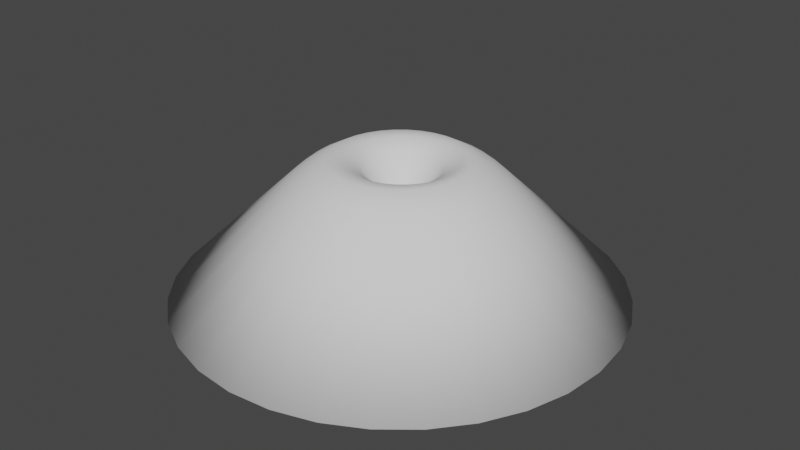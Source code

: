 # Source: anthull.blend  (saved by Blender 2.82.7; exported with 4.5.12 LTS)
import bpy
from mathutils import Matrix  # noqa: F401  (used for matrix-valued properties, if any)

bpy.ops.wm.read_factory_settings(use_empty=True)
scene = bpy.context.scene
scene.name = 'Scene'

# ---- collections
col_collection = bpy.data.collections.new('Collection'); scene.collection.children.link(col_collection)

# ---- world
world_world = bpy.data.worlds.new('World'); scene.world = world_world
world_world.use_nodes = True; world_world.node_tree.nodes.clear()
_N = world_world.node_tree.nodes; _L = world_world.node_tree.links
n0 = _N.new('ShaderNodeOutputWorld'); n0.name = 'World Output'; n0.location = (300, 300)
n1 = _N.new('ShaderNodeBackground'); n1.name = 'Background'; n1.location = (10, 300)
n1.inputs[0].default_value = (0.05088, 0.05088, 0.05088, 1.0)
_L.new(n1.outputs[0], n0.inputs[0])
n0.is_active_output = True
world_world.color = (0.05088, 0.05088, 0.05088)
world_world.use_sun_shadow = False
world_world.sun_shadow_jitter_overblur = 0.0

# ---- meshes
me_cylinder = bpy.data.meshes.new('Cylinder')
me_cylinder.from_pydata([(-2.227e-07, 3.24, -1.0), (0.0, 1.0, 1.0), (0.6321, 3.178, -1.0), (0.1951, 0.9808, 1.0), (1.24, 2.994, -1.0), (0.3827, 0.9239, 1.0), (1.8, 2.694, -1.0), (0.5556, 0.8315, 1.0), (2.291, 2.291, -1.0), (0.7071, 0.7071, 1.0), (2.694, 1.8, -1.0), (0.8315, 0.5556, 1.0), (2.994, 1.24, -1.0), (0.9239, 0.3827, 1.0), (3.178, 0.6321, -1.0), (0.9808, 0.1951, 1.0), (3.24, -4.225e-07, -1.0), (1.0, 7.55e-08, 1.0), (3.178, -0.6321, -1.0), (0.9808, -0.1951, 1.0), (2.994, -1.24, -1.0), (0.9239, -0.3827, 1.0), (2.694, -1.8, -1.0), (0.8315, -0.5556, 1.0), (2.291, -2.291, -1.0), (0.7071, -0.7071, 1.0), (1.8, -2.694, -1.0), (0.5556, -0.8315, 1.0), (1.24, -2.994, -1.0), (0.3827, -0.9239, 1.0), (0.6321, -3.178, -1.0), (0.1951, -0.9808, 1.0), (-1.279e-06, -3.24, -1.0), (-3.258e-07, -1.0, 1.0), (-0.6322, -3.178, -1.0), (-0.1951, -0.9808, 1.0), (-1.24, -2.994, -1.0), (-0.3827, -0.9239, 1.0), (-1.8, -2.694, -1.0), (-0.5556, -0.8315, 1.0), (-2.291, -2.291, -1.0), (-0.7071, -0.7071, 1.0), (-2.694, -1.8, -1.0), (-0.8315, -0.5556, 1.0), (-2.994, -1.24, -1.0), (-0.9239, -0.3827, 1.0), (-3.178, -0.6321, -1.0), (-0.9808, -0.1951, 1.0), (-3.24, 2.462e-06, -1.0), (-1.0, 9.656e-07, 1.0), (-3.178, 0.6322, -1.0), (-0.9808, 0.1951, 1.0), (-2.994, 1.24, -1.0), (-0.9239, 0.3827, 1.0), (-2.694, 1.8, -1.0), (-0.8315, 0.5556, 1.0), (-2.291, 2.291, -1.0), (-0.7071, 0.7071, 1.0), (-1.8, 2.694, -1.0), (-0.5556, 0.8315, 1.0), (-1.24, 2.994, -1.0), (-0.3827, 0.9239, 1.0), (-0.6321, 3.178, -1.0), (-0.1951, 0.9808, 1.0), (0.04026, 0.2024, 0.4006), (8.126e-08, 0.2064, 0.4006), (0.07897, 0.1906, 0.4006), (0.1146, 0.1716, 0.4006), (0.1459, 0.1459, 0.4006), (0.1716, 0.1146, 0.4006), (0.1906, 0.07897, 0.4006), (0.2024, 0.04026, 0.4006), (0.2064, 2.563e-07, 0.4006), (0.2024, -0.04026, 0.4006), (0.1906, -0.07897, 0.4006), (0.1716, -0.1146, 0.4006), (0.1459, -0.1459, 0.4006), (0.1146, -0.1716, 0.4006), (0.07897, -0.1906, 0.4006), (0.04026, -0.2024, 0.4006), (1.402e-08, -0.2064, 0.4006), (-0.04026, -0.2024, 0.4006), (-0.07897, -0.1906, 0.4006), (-0.1146, -0.1716, 0.4006), (-0.1459, -0.1459, 0.4006), (-0.1716, -0.1146, 0.4006), (-0.1906, -0.07897, 0.4006), (-0.2024, -0.04026, 0.4006), (-0.2064, 4.4e-07, 0.4006), (-0.2024, 0.04026, 0.4006), (-0.1906, 0.07897, 0.4006), (-0.1716, 0.1146, 0.4006), (-0.1459, 0.1459, 0.4006), (-0.1146, 0.1716, 0.4006), (-0.07897, 0.1906, 0.4006), (-0.04026, 0.2024, 0.4006), (-4.429e-08, 1.495, 0.6771), (0.2916, 1.466, 0.6771), (0.572, 1.381, 0.6771), (0.8305, 1.243, 0.6771), (1.057, 1.057, 0.6771), (1.243, 0.8305, 0.6771), (1.381, 0.572, 0.6771), (1.466, 0.2916, 0.6771), (1.495, -3.598e-08, 0.6771), (1.466, -0.2916, 0.6771), (1.381, -0.572, 0.6771), (1.243, -0.8305, 0.6771), (1.057, -1.057, 0.6771), (0.8305, -1.243, 0.6771), (0.572, -1.381, 0.6771), (0.2916, -1.466, 0.6771), (-5.314e-07, -1.495, 0.6771), (-0.2916, -1.466, 0.6771), (-0.572, -1.381, 0.6771), (-0.8305, -1.243, 0.6771), (-1.057, -1.057, 0.6771), (-1.243, -0.8305, 0.6771), (-1.381, -0.572, 0.6771), (-1.466, -0.2916, 0.6771), (-1.495, 1.295e-06, 0.6771), (-1.466, 0.2916, 0.6771), (-1.381, 0.572, 0.6771), (-1.243, 0.8305, 0.6771), (-1.057, 1.057, 0.6771), (-0.8305, 1.243, 0.6771), (-0.572, 1.381, 0.6771), (-0.2916, 1.466, 0.6771), (-2.708e-08, 1.292, 0.8386), (0.2521, 1.267, 0.8386), (0.4945, 1.194, 0.8386), (0.7179, 1.074, 0.8386), (0.9137, 0.9137, 0.8386), (1.074, 0.7179, 0.8386), (1.194, 0.4945, 0.8386), (1.267, 0.2521, 0.8386), (1.292, 8.131e-09, 0.8386), (1.267, -0.2521, 0.8386), (1.194, -0.4945, 0.8386), (1.074, -0.7179, 0.8386), (0.9137, -0.9137, 0.8386), (0.7179, -1.074, 0.8386), (0.4945, -1.194, 0.8386), (0.2521, -1.267, 0.8386), (-4.481e-07, -1.292, 0.8386), (-0.2521, -1.267, 0.8386), (-0.4945, -1.194, 0.8386), (-0.7179, -1.074, 0.8386), (-0.9137, -0.9137, 0.8386), (-1.074, -0.7179, 0.8386), (-1.194, -0.4945, 0.8386), (-1.267, -0.2521, 0.8386), (-1.292, 1.158e-06, 0.8386), (-1.267, 0.2521, 0.8386), (-1.194, 0.4945, 0.8386), (-1.074, 0.7179, 0.8386), (-0.9137, 0.9137, 0.8386), (-0.7179, 1.074, 0.8386), (-0.4945, 1.194, 0.8386), (-0.2521, 1.267, 0.8386), (0.8317, 0.01259, 0.989), (0.8163, -0.1435, 0.989), (-0.1243, -0.772, 0.989), (-0.2743, -0.7264, 0.989), (-0.7073, 0.3187, 0.989), (-0.6333, 0.457, 0.989), (0.5974, 0.5782, 0.989), (0.6969, 0.457, 0.989), (0.4762, -0.6525, 0.989), (0.3379, -0.7264, 0.989), (-0.7073, -0.2935, 0.989), (-0.7528, -0.1435, 0.989), (0.03178, 0.8125, 0.989), (0.1878, 0.7971, 0.989), (-0.1243, 0.7971, 0.989), (0.7708, -0.2935, 0.989), (-0.4126, -0.6525, 0.989), (-0.5339, 0.5782, 0.989), (0.7708, 0.3187, 0.989), (0.1878, -0.772, 0.989), (-0.7681, 0.01259, 0.989), (0.3379, 0.7516, 0.989), (0.6969, -0.4318, 0.989), (-0.5339, -0.553, 0.989), (-0.4126, 0.6777, 0.989), (0.8163, 0.1687, 0.989), (0.03178, -0.7873, 0.989), (-0.7528, 0.1687, 0.989), (0.4762, 0.6777, 0.989), (0.5974, -0.553, 0.989), (-0.6333, -0.4318, 0.989), (-0.2743, 0.7516, 0.989), (0.5796, 0.009605, 0.8494), (-0.08412, -0.5351, 0.8494), (-0.4889, 0.2222, 0.8494), (0.417, 0.4023, 0.8494), (0.3328, -0.4522, 0.8494), (-0.4889, -0.2029, 0.8494), (0.02424, 0.565, 0.8494), (-0.08412, 0.5543, 0.8494), (0.569, -0.09875, 0.8494), (-0.1883, -0.5035, 0.8494), (-0.4376, 0.3182, 0.8494), (0.486, 0.3182, 0.8494), (0.2368, -0.5035, 0.8494), (-0.5205, -0.09875, 0.8494), (0.1326, 0.5543, 0.8494), (0.5374, -0.2029, 0.8494), (-0.2843, -0.4522, 0.8494), (-0.3685, 0.4023, 0.8494), (0.5374, 0.2222, 0.8494), (0.1326, -0.5351, 0.8494), (-0.5312, 0.009605, 0.8494), (0.2368, 0.5227, 0.8494), (0.486, -0.299, 0.8494), (-0.3685, -0.3831, 0.8494), (-0.2843, 0.4714, 0.8494), (0.569, 0.118, 0.8494), (0.02424, -0.5458, 0.8494), (-0.5205, 0.118, 0.8494), (0.3328, 0.4714, 0.8494), (0.417, -0.3831, 0.8494), (-0.4376, -0.299, 0.8494), (-0.1883, 0.5227, 0.8494)], [], [(128, 1, 3, 129), (129, 3, 5, 130), (130, 5, 7, 131), (131, 7, 9, 132), (132, 9, 11, 133), (133, 11, 13, 134), (134, 13, 15, 135), (135, 15, 17, 136), (136, 17, 19, 137), (137, 19, 21, 138), (138, 21, 23, 139), (139, 23, 25, 140), (140, 25, 27, 141), (141, 27, 29, 142), (142, 29, 31, 143), (143, 31, 33, 144), (144, 33, 35, 145), (145, 35, 37, 146), (146, 37, 39, 147), (147, 39, 41, 148), (148, 41, 43, 149), (149, 43, 45, 150), (150, 45, 47, 151), (151, 47, 49, 152), (152, 49, 51, 153), (153, 51, 53, 154), (154, 53, 55, 155), (155, 55, 57, 156), (156, 57, 59, 157), (157, 59, 61, 158), (200, 192, 72, 73), (158, 61, 63, 159), (159, 63, 1, 128), (0, 2, 4, 6, 8, 10, 12, 14, 16, 18, 20, 22, 24, 26, 28, 30, 32, 34, 36, 38, 40, 42, 44, 46, 48, 50, 52, 54, 56, 58, 60, 62), (64, 65, 95, 94, 93, 92, 91, 90, 89, 88, 87, 86, 85, 84, 83, 82, 81, 80, 79, 78, 77, 76, 75, 74, 73, 72, 71, 70, 69, 68, 67, 66), (201, 193, 81, 82), (202, 194, 90, 91), (203, 195, 68, 69), (204, 196, 77, 78), (205, 197, 86, 87), (206, 198, 65, 64), (198, 199, 95, 65), (207, 200, 73, 74), (208, 201, 82, 83), (209, 202, 91, 92), (210, 203, 69, 70), (211, 204, 78, 79), (212, 205, 87, 88), (213, 206, 64, 66), (214, 207, 74, 75), (215, 208, 83, 84), (216, 209, 92, 93), (217, 210, 70, 71), (218, 211, 79, 80), (219, 212, 88, 89), (220, 213, 66, 67), (221, 214, 75, 76), (222, 215, 84, 85), (223, 216, 93, 94), (192, 217, 71, 72), (193, 218, 80, 81), (194, 219, 89, 90), (195, 220, 67, 68), (196, 221, 76, 77), (197, 222, 85, 86), (199, 223, 94, 95), (62, 127, 96, 0), (60, 126, 127, 62), (58, 125, 126, 60), (56, 124, 125, 58), (54, 123, 124, 56), (52, 122, 123, 54), (50, 121, 122, 52), (48, 120, 121, 50), (46, 119, 120, 48), (44, 118, 119, 46), (42, 117, 118, 44), (40, 116, 117, 42), (38, 115, 116, 40), (36, 114, 115, 38), (34, 113, 114, 36), (32, 112, 113, 34), (30, 111, 112, 32), (28, 110, 111, 30), (26, 109, 110, 28), (24, 108, 109, 26), (22, 107, 108, 24), (20, 106, 107, 22), (18, 105, 106, 20), (16, 104, 105, 18), (14, 103, 104, 16), (12, 102, 103, 14), (10, 101, 102, 12), (8, 100, 101, 10), (6, 99, 100, 8), (4, 98, 99, 6), (2, 97, 98, 4), (0, 96, 97, 2), (127, 159, 128, 96), (126, 158, 159, 127), (125, 157, 158, 126), (124, 156, 157, 125), (123, 155, 156, 124), (122, 154, 155, 123), (121, 153, 154, 122), (120, 152, 153, 121), (119, 151, 152, 120), (118, 150, 151, 119), (117, 149, 150, 118), (116, 148, 149, 117), (115, 147, 148, 116), (114, 146, 147, 115), (113, 145, 146, 114), (112, 144, 145, 113), (111, 143, 144, 112), (110, 142, 143, 111), (109, 141, 142, 110), (108, 140, 141, 109), (107, 139, 140, 108), (106, 138, 139, 107), (105, 137, 138, 106), (104, 136, 137, 105), (103, 135, 136, 104), (102, 134, 135, 103), (101, 133, 134, 102), (100, 132, 133, 101), (99, 131, 132, 100), (98, 130, 131, 99), (97, 129, 130, 98), (96, 128, 129, 97), (63, 61, 191, 174), (45, 43, 190, 170), (27, 25, 189, 168), (9, 7, 188, 166), (53, 51, 187, 164), (35, 33, 186, 162), (17, 15, 185, 160), (61, 59, 184, 191), (43, 41, 183, 190), (25, 23, 182, 189), (7, 5, 181, 188), (51, 49, 180, 187), (33, 31, 179, 186), (15, 13, 178, 185), (59, 57, 177, 184), (41, 39, 176, 183), (23, 21, 175, 182), (5, 3, 173, 181), (49, 47, 171, 180), (31, 29, 169, 179), (13, 11, 167, 178), (57, 55, 165, 177), (39, 37, 163, 176), (21, 19, 161, 175), (1, 63, 174, 172), (3, 1, 172, 173), (47, 45, 170, 171), (29, 27, 168, 169), (11, 9, 166, 167), (55, 53, 164, 165), (37, 35, 162, 163), (19, 17, 160, 161), (174, 191, 223, 199), (170, 190, 222, 197), (168, 189, 221, 196), (166, 188, 220, 195), (164, 187, 219, 194), (162, 186, 218, 193), (160, 185, 217, 192), (191, 184, 216, 223), (190, 183, 215, 222), (189, 182, 214, 221), (188, 181, 213, 220), (187, 180, 212, 219), (186, 179, 211, 218), (185, 178, 210, 217), (184, 177, 209, 216), (183, 176, 208, 215), (182, 175, 207, 214), (181, 173, 206, 213), (180, 171, 205, 212), (179, 169, 204, 211), (178, 167, 203, 210), (177, 165, 202, 209), (176, 163, 201, 208), (175, 161, 200, 207), (172, 174, 199, 198), (173, 172, 198, 206), (171, 170, 197, 205), (169, 168, 196, 204), (167, 166, 195, 203), (165, 164, 194, 202), (163, 162, 193, 201), (161, 160, 192, 200)])
me_cylinder.polygons.foreach_set('use_smooth', [True] * 194)
_uv = me_cylinder.uv_layers.new(name='UVMap')
_uv.uv.foreach_set('vector', [1.0, 0.9596, 1.0, 1.0, 0.9688, 1.0, 0.9687, 0.9596, 0.9687, 0.9596, 0.9688, 1.0, 0.9375, 1.0, 0.9375, 0.9596, 0.9375, 0.9596, 0.9375, 1.0, 0.9062, 1.0, 0.9062, 0.9596, 0.9062, 0.9596, 0.9062, 1.0, 0.875, 1.0, 0.875, 0.9596, 0.875, 0.9596, 0.875, 1.0, 0.8438, 1.0, 0.8437, 0.9596, 0.8437, 0.9596, 0.8438, 1.0, 0.8125, 1.0, 0.8125, 0.9596, 0.8125, 0.9596, 0.8125, 1.0, 0.7812, 1.0, 0.7812, 0.9596, 0.7812, 0.9596, 0.7812, 1.0, 0.75, 1.0, 0.75, 0.9596, 0.75, 0.9596, 0.75, 1.0, 0.7188, 1.0, 0.7188, 0.9596, 0.7188, 0.9596, 0.7188, 1.0, 0.6875, 1.0, 0.6875, 0.9596, 0.6875, 0.9596, 0.6875, 1.0, 0.6562, 1.0, 0.6562, 0.9596, 0.6562, 0.9596, 0.6562, 1.0, 0.625, 1.0, 0.625, 0.9596, 0.625, 0.9596, 0.625, 1.0, 0.5938, 1.0, 0.5937, 0.9596, 0.5937, 0.9596, 0.5938, 1.0, 0.5625, 1.0, 0.5625, 0.9596, 0.5625, 0.9596, 0.5625, 1.0, 0.5312, 1.0, 0.5312, 0.9596, 0.5312, 0.9596, 0.5312, 1.0, 0.5, 1.0, 0.5, 0.9596, 0.5, 0.9596, 0.5, 1.0, 0.4688, 1.0, 0.4688, 0.9596, 0.4688, 0.9596, 0.4688, 1.0, 0.4375, 1.0, 0.4375, 0.9596, 0.4375, 0.9596, 0.4375, 1.0, 0.4062, 1.0, 0.4062, 0.9596, 0.4062, 0.9596, 0.4062, 1.0, 0.375, 1.0, 0.375, 0.9596, 0.375, 0.9596, 0.375, 1.0, 0.3438, 1.0, 0.3438, 0.9596, 0.3438, 0.9596, 0.3438, 1.0, 0.3125, 1.0, 0.3125, 0.9596, 0.3125, 0.9596, 0.3125, 1.0, 0.2812, 1.0, 0.2812, 0.9596, 0.2812, 0.9596, 0.2812, 1.0, 0.25, 1.0, 0.25, 0.9596, 0.25, 0.9596, 0.25, 1.0, 0.2188, 1.0, 0.2188, 0.9596, 0.2188, 0.9596, 0.2188, 1.0, 0.1875, 1.0, 0.1875, 0.9596, 0.1875, 0.9596, 0.1875, 1.0, 0.1562, 1.0, 0.1562, 0.9596, 0.1562, 0.9596, 0.1562, 1.0, 0.125, 1.0, 0.125, 0.9596, 0.125, 0.9596, 0.125, 1.0, 0.09375, 1.0, 0.09375, 0.9596, 0.09375, 0.9596, 0.09375, 1.0, 0.0625, 1.0, 0.0625, 0.9596, 0.7188, 1.0, 0.75, 1.0, 0.75, 1.0, 0.7188, 1.0, 0.0625, 0.9596, 0.0625, 1.0, 0.03125, 1.0, 0.03125, 0.9596, 0.03125, 0.9596, 0.03125, 1.0, 0.0, 1.0, 0.0, 0.9596, 0.75, 0.49, 0.7968, 0.4854, 0.8418, 0.4717, 0.8833, 0.4496, 0.9197, 0.4197, 0.9496, 0.3833, 0.9717, 0.3418, 0.9854, 0.2968, 0.99, 0.25, 0.9854, 0.2032, 0.9717, 0.1582, 0.9496, 0.1167, 0.9197, 0.08029, 0.8833, 0.05045, 0.8418, 0.02827, 0.7968, 0.01461, 0.75, 0.01, 0.7032, 0.01461, 0.6582, 0.02827, 0.6167, 0.05045, 0.5803, 0.08029, 0.5504, 0.1167, 0.5283, 0.1582, 0.5146, 0.2032, 0.51, 0.25, 0.5146, 0.2968, 0.5283, 0.3418, 0.5504, 0.3833, 0.5803, 0.4197, 0.6167, 0.4496, 0.6582, 0.4717, 0.7032, 0.4854, 0.2968, 0.4854, 0.25, 0.49, 0.2032, 0.4854, 0.1582, 0.4717, 0.1167, 0.4496, 0.08029, 0.4197, 0.05045, 0.3833, 0.02827, 0.3418, 0.01461, 0.2968, 0.01, 0.25, 0.01461, 0.2032, 0.02827, 0.1582, 0.05045, 0.1167, 0.08029, 0.08029, 0.1167, 0.05045, 0.1582, 0.02827, 0.2032, 0.01461, 0.25, 0.01, 0.2968, 0.01461, 0.3418, 0.02827, 0.3833, 0.05045, 0.4197, 0.08029, 0.4496, 0.1167, 0.4717, 0.1582, 0.4854, 0.2032, 0.49, 0.25, 0.4854, 0.2968, 0.4717, 0.3418, 0.4496, 0.3833, 0.4197, 0.4197, 0.3833, 0.4496, 0.3418, 0.4717, 0.4375, 1.0, 0.4688, 1.0, 0.4688, 1.0, 0.4375, 1.0, 0.1562, 1.0, 0.1875, 1.0, 0.1875, 1.0, 0.1562, 1.0, 0.8438, 1.0, 0.875, 1.0, 0.875, 1.0, 0.8438, 1.0, 0.5625, 1.0, 0.5938, 1.0, 0.5938, 1.0, 0.5625, 1.0, 0.2812, 1.0, 0.3125, 1.0, 0.3125, 1.0, 0.2812, 1.0, 0.9688, 1.0, 1.0, 1.0, 1.0, 1.0, 0.9688, 1.0, 0.0, 1.0, 0.03125, 1.0, 0.03125, 1.0, 0.0, 1.0, 0.6875, 1.0, 0.7188, 1.0, 0.7188, 1.0, 0.6875, 1.0, 0.4063, 1.0, 0.4375, 1.0, 0.4375, 1.0, 0.4062, 1.0, 0.125, 1.0, 0.1562, 1.0, 0.1562, 1.0, 0.125, 1.0, 0.8125, 1.0, 0.8438, 1.0, 0.8438, 1.0, 0.8125, 1.0, 0.5312, 1.0, 0.5625, 1.0, 0.5625, 1.0, 0.5312, 1.0, 0.25, 1.0, 0.2812, 1.0, 0.2812, 1.0, 0.25, 1.0, 0.9375, 1.0, 0.9688, 1.0, 0.9688, 1.0, 0.9375, 1.0, 0.6562, 1.0, 0.6875, 1.0, 0.6875, 1.0, 0.6562, 1.0, 0.375, 1.0, 0.4063, 1.0, 0.4062, 1.0, 0.375, 1.0, 0.09375, 1.0, 0.125, 1.0, 0.125, 1.0, 0.09375, 1.0, 0.7812, 1.0, 0.8125, 1.0, 0.8125, 1.0, 0.7812, 1.0, 0.5, 1.0, 0.5312, 1.0, 0.5312, 1.0, 0.5, 1.0, 0.2188, 1.0, 0.25, 1.0, 0.25, 1.0, 0.2188, 1.0, 0.9062, 1.0, 0.9375, 1.0, 0.9375, 1.0, 0.9062, 1.0, 0.625, 1.0, 0.6562, 1.0, 0.6562, 1.0, 0.625, 1.0, 0.3437, 1.0, 0.375, 1.0, 0.375, 1.0, 0.3438, 1.0, 0.0625, 1.0, 0.09375, 1.0, 0.09375, 1.0, 0.0625, 1.0, 0.75, 1.0, 0.7812, 1.0, 0.7812, 1.0, 0.75, 1.0, 0.4688, 1.0, 0.5, 1.0, 0.5, 1.0, 0.4688, 1.0, 0.1875, 1.0, 0.2188, 1.0, 0.2188, 1.0, 0.1875, 1.0, 0.875, 1.0, 0.9062, 1.0, 0.9062, 1.0, 0.875, 1.0, 0.5938, 1.0, 0.625, 1.0, 0.625, 1.0, 0.5938, 1.0, 0.3125, 1.0, 0.3437, 1.0, 0.3438, 1.0, 0.3125, 1.0, 0.03125, 1.0, 0.0625, 1.0, 0.0625, 1.0, 0.03125, 1.0, 0.03125, 0.5, 0.03125, 0.9193, 0.0, 0.9193, 0.0, 0.5, 0.0625, 0.5, 0.0625, 0.9193, 0.03125, 0.9193, 0.03125, 0.5, 0.09375, 0.5, 0.09375, 0.9193, 0.0625, 0.9193, 0.0625, 0.5, 0.125, 0.5, 0.125, 0.9193, 0.09375, 0.9193, 0.09375, 0.5, 0.1562, 0.5, 0.1562, 0.9193, 0.125, 0.9193, 0.125, 0.5, 0.1875, 0.5, 0.1875, 0.9193, 0.1562, 0.9193, 0.1562, 0.5, 0.2188, 0.5, 0.2188, 0.9193, 0.1875, 0.9193, 0.1875, 0.5, 0.25, 0.5, 0.25, 0.9193, 0.2188, 0.9193, 0.2188, 0.5, 0.2812, 0.5, 0.2812, 0.9193, 0.25, 0.9193, 0.25, 0.5, 0.3125, 0.5, 0.3125, 0.9193, 0.2812, 0.9193, 0.2812, 0.5, 0.3438, 0.5, 0.3438, 0.9193, 0.3125, 0.9193, 0.3125, 0.5, 0.375, 0.5, 0.375, 0.9193, 0.3438, 0.9193, 0.3438, 0.5, 0.4062, 0.5, 0.4062, 0.9193, 0.375, 0.9193, 0.375, 0.5, 0.4375, 0.5, 0.4375, 0.9193, 0.4062, 0.9193, 0.4062, 0.5, 0.4688, 0.5, 0.4688, 0.9193, 0.4375, 0.9193, 0.4375, 0.5, 0.5, 0.5, 0.5, 0.9193, 0.4688, 0.9193, 0.4688, 0.5, 0.5312, 0.5, 0.5312, 0.9193, 0.5, 0.9193, 0.5, 0.5, 0.5625, 0.5, 0.5625, 0.9193, 0.5312, 0.9193, 0.5312, 0.5, 0.5938, 0.5, 0.5938, 0.9193, 0.5625, 0.9193, 0.5625, 0.5, 0.625, 0.5, 0.625, 0.9193, 0.5938, 0.9193, 0.5938, 0.5, 0.6562, 0.5, 0.6562, 0.9193, 0.625, 0.9193, 0.625, 0.5, 0.6875, 0.5, 0.6875, 0.9193, 0.6562, 0.9193, 0.6562, 0.5, 0.7188, 0.5, 0.7188, 0.9193, 0.6875, 0.9193, 0.6875, 0.5, 0.75, 0.5, 0.75, 0.9193, 0.7188, 0.9193, 0.7188, 0.5, 0.7812, 0.5, 0.7812, 0.9193, 0.75, 0.9193, 0.75, 0.5, 0.8125, 0.5, 0.8125, 0.9193, 0.7812, 0.9193, 0.7812, 0.5, 0.8438, 0.5, 0.8438, 0.9193, 0.8125, 0.9193, 0.8125, 0.5, 0.875, 0.5, 0.875, 0.9193, 0.8438, 0.9193, 0.8438, 0.5, 0.9062, 0.5, 0.9062, 0.9193, 0.875, 0.9193, 0.875, 0.5, 0.9375, 0.5, 0.9375, 0.9193, 0.9062, 0.9193, 0.9062, 0.5, 0.9688, 0.5, 0.9688, 0.9193, 0.9375, 0.9193, 0.9375, 0.5, 1.0, 0.5, 1.0, 0.9193, 0.9688, 0.9193, 0.9688, 0.5, 0.03125, 0.9193, 0.03125, 0.9596, 0.0, 0.9596, 0.0, 0.9193, 0.0625, 0.9193, 0.0625, 0.9596, 0.03125, 0.9596, 0.03125, 0.9193, 0.09375, 0.9193, 0.09375, 0.9596, 0.0625, 0.9596, 0.0625, 0.9193, 0.125, 0.9193, 0.125, 0.9596, 0.09375, 0.9596, 0.09375, 0.9193, 0.1562, 0.9193, 0.1562, 0.9596, 0.125, 0.9596, 0.125, 0.9193, 0.1875, 0.9193, 0.1875, 0.9596, 0.1562, 0.9596, 0.1562, 0.9193, 0.2188, 0.9193, 0.2188, 0.9596, 0.1875, 0.9596, 0.1875, 0.9193, 0.25, 0.9193, 0.25, 0.9596, 0.2188, 0.9596, 0.2188, 0.9193, 0.2812, 0.9193, 0.2812, 0.9596, 0.25, 0.9596, 0.25, 0.9193, 0.3125, 0.9193, 0.3125, 0.9596, 0.2812, 0.9596, 0.2812, 0.9193, 0.3438, 0.9193, 0.3438, 0.9596, 0.3125, 0.9596, 0.3125, 0.9193, 0.375, 0.9193, 0.375, 0.9596, 0.3438, 0.9596, 0.3438, 0.9193, 0.4062, 0.9193, 0.4062, 0.9596, 0.375, 0.9596, 0.375, 0.9193, 0.4375, 0.9193, 0.4375, 0.9596, 0.4062, 0.9596, 0.4062, 0.9193, 0.4688, 0.9193, 0.4688, 0.9596, 0.4375, 0.9596, 0.4375, 0.9193, 0.5, 0.9193, 0.5, 0.9596, 0.4688, 0.9596, 0.4688, 0.9193, 0.5312, 0.9193, 0.5312, 0.9596, 0.5, 0.9596, 0.5, 0.9193, 0.5625, 0.9193, 0.5625, 0.9596, 0.5312, 0.9596, 0.5312, 0.9193, 0.5938, 0.9193, 0.5937, 0.9596, 0.5625, 0.9596, 0.5625, 0.9193, 0.625, 0.9193, 0.625, 0.9596, 0.5937, 0.9596, 0.5938, 0.9193, 0.6562, 0.9193, 0.6562, 0.9596, 0.625, 0.9596, 0.625, 0.9193, 0.6875, 0.9193, 0.6875, 0.9596, 0.6562, 0.9596, 0.6562, 0.9193, 0.7188, 0.9193, 0.7188, 0.9596, 0.6875, 0.9596, 0.6875, 0.9193, 0.75, 0.9193, 0.75, 0.9596, 0.7188, 0.9596, 0.7188, 0.9193, 0.7812, 0.9193, 0.7812, 0.9596, 0.75, 0.9596, 0.75, 0.9193, 0.8125, 0.9193, 0.8125, 0.9596, 0.7812, 0.9596, 0.7812, 0.9193, 0.8438, 0.9193, 0.8437, 0.9596, 0.8125, 0.9596, 0.8125, 0.9193, 0.875, 0.9193, 0.875, 0.9596, 0.8437, 0.9596, 0.8438, 0.9193, 0.9062, 0.9193, 0.9062, 0.9596, 0.875, 0.9596, 0.875, 0.9193, 0.9375, 0.9193, 0.9375, 0.9596, 0.9062, 0.9596, 0.9062, 0.9193, 0.9688, 0.9193, 0.9687, 0.9596, 0.9375, 0.9596, 0.9375, 0.9193, 1.0, 0.9193, 1.0, 0.9596, 0.9687, 0.9596, 0.9688, 0.9193, 0.03125, 1.0, 0.0625, 1.0, 0.0625, 1.0, 0.03125, 1.0, 0.3125, 1.0, 0.3438, 1.0, 0.3438, 1.0, 0.3125, 1.0, 0.5938, 1.0, 0.625, 1.0, 0.625, 1.0, 0.5938, 1.0, 0.875, 1.0, 0.9062, 1.0, 0.9063, 1.0, 0.875, 1.0, 0.1875, 1.0, 0.2188, 1.0, 0.2188, 1.0, 0.1875, 1.0, 0.4688, 1.0, 0.5, 1.0, 0.5, 1.0, 0.4688, 1.0, 0.75, 1.0, 0.7812, 1.0, 0.7812, 1.0, 0.75, 1.0, 0.0625, 1.0, 0.09375, 1.0, 0.09375, 1.0, 0.0625, 1.0, 0.3438, 1.0, 0.375, 1.0, 0.375, 1.0, 0.3438, 1.0, 0.625, 1.0, 0.6562, 1.0, 0.6562, 1.0, 0.625, 1.0, 0.9062, 1.0, 0.9375, 1.0, 0.9375, 1.0, 0.9063, 1.0, 0.2188, 1.0, 0.25, 1.0, 0.25, 1.0, 0.2188, 1.0, 0.5, 1.0, 0.5312, 1.0, 0.5312, 1.0, 0.5, 1.0, 0.7812, 1.0, 0.8125, 1.0, 0.8125, 1.0, 0.7812, 1.0, 0.09375, 1.0, 0.125, 1.0, 0.125, 1.0, 0.09375, 1.0, 0.375, 1.0, 0.4062, 1.0, 0.4062, 1.0, 0.375, 1.0, 0.6562, 1.0, 0.6875, 1.0, 0.6875, 1.0, 0.6562, 1.0, 0.9375, 1.0, 0.9688, 1.0, 0.9688, 1.0, 0.9375, 1.0, 0.25, 1.0, 0.2812, 1.0, 0.2812, 1.0, 0.25, 1.0, 0.5312, 1.0, 0.5625, 1.0, 0.5625, 1.0, 0.5312, 1.0, 0.8125, 1.0, 0.8438, 1.0, 0.8437, 1.0, 0.8125, 1.0, 0.125, 1.0, 0.1562, 1.0, 0.1562, 1.0, 0.125, 1.0, 0.4062, 1.0, 0.4375, 1.0, 0.4375, 1.0, 0.4062, 1.0, 0.6875, 1.0, 0.7188, 1.0, 0.7187, 1.0, 0.6875, 1.0, 0.0, 1.0, 0.03125, 1.0, 0.03125, 1.0, 0.0, 1.0, 0.9688, 1.0, 1.0, 1.0, 1.0, 1.0, 0.9688, 1.0, 0.2812, 1.0, 0.3125, 1.0, 0.3125, 1.0, 0.2812, 1.0, 0.5625, 1.0, 0.5938, 1.0, 0.5938, 1.0, 0.5625, 1.0, 0.8438, 1.0, 0.875, 1.0, 0.875, 1.0, 0.8437, 1.0, 0.1562, 1.0, 0.1875, 1.0, 0.1875, 1.0, 0.1562, 1.0, 0.4375, 1.0, 0.4688, 1.0, 0.4688, 1.0, 0.4375, 1.0, 0.7188, 1.0, 0.75, 1.0, 0.75, 1.0, 0.7187, 1.0, 0.03125, 1.0, 0.0625, 1.0, 0.0625, 1.0, 0.03125, 1.0, 0.3125, 1.0, 0.3438, 1.0, 0.3437, 1.0, 0.3125, 1.0, 0.5938, 1.0, 0.625, 1.0, 0.625, 1.0, 0.5938, 1.0, 0.875, 1.0, 0.9063, 1.0, 0.9062, 1.0, 0.875, 1.0, 0.1875, 1.0, 0.2188, 1.0, 0.2188, 1.0, 0.1875, 1.0, 0.4688, 1.0, 0.5, 1.0, 0.5, 1.0, 0.4688, 1.0, 0.75, 1.0, 0.7812, 1.0, 0.7812, 1.0, 0.75, 1.0, 0.0625, 1.0, 0.09375, 1.0, 0.09375, 1.0, 0.0625, 1.0, 0.3438, 1.0, 0.375, 1.0, 0.375, 1.0, 0.3437, 1.0, 0.625, 1.0, 0.6562, 1.0, 0.6562, 1.0, 0.625, 1.0, 0.9063, 1.0, 0.9375, 1.0, 0.9375, 1.0, 0.9062, 1.0, 0.2188, 1.0, 0.25, 1.0, 0.25, 1.0, 0.2188, 1.0, 0.5, 1.0, 0.5312, 1.0, 0.5312, 1.0, 0.5, 1.0, 0.7812, 1.0, 0.8125, 1.0, 0.8125, 1.0, 0.7812, 1.0, 0.09375, 1.0, 0.125, 1.0, 0.125, 1.0, 0.09375, 1.0, 0.375, 1.0, 0.4062, 1.0, 0.4063, 1.0, 0.375, 1.0, 0.6562, 1.0, 0.6875, 1.0, 0.6875, 1.0, 0.6562, 1.0, 0.9375, 1.0, 0.9688, 1.0, 0.9688, 1.0, 0.9375, 1.0, 0.25, 1.0, 0.2812, 1.0, 0.2812, 1.0, 0.25, 1.0, 0.5312, 1.0, 0.5625, 1.0, 0.5625, 1.0, 0.5312, 1.0, 0.8125, 1.0, 0.8437, 1.0, 0.8438, 1.0, 0.8125, 1.0, 0.125, 1.0, 0.1562, 1.0, 0.1562, 1.0, 0.125, 1.0, 0.4062, 1.0, 0.4375, 1.0, 0.4375, 1.0, 0.4063, 1.0, 0.6875, 1.0, 0.7187, 1.0, 0.7188, 1.0, 0.6875, 1.0, 0.0, 1.0, 0.03125, 1.0, 0.03125, 1.0, 0.0, 1.0, 0.9688, 1.0, 1.0, 1.0, 1.0, 1.0, 0.9688, 1.0, 0.2812, 1.0, 0.3125, 1.0, 0.3125, 1.0, 0.2812, 1.0, 0.5625, 1.0, 0.5938, 1.0, 0.5938, 1.0, 0.5625, 1.0, 0.8437, 1.0, 0.875, 1.0, 0.875, 1.0, 0.8438, 1.0, 0.1562, 1.0, 0.1875, 1.0, 0.1875, 1.0, 0.1562, 1.0, 0.4375, 1.0, 0.4688, 1.0, 0.4688, 1.0, 0.4375, 1.0, 0.7187, 1.0, 0.75, 1.0, 0.75, 1.0, 0.7188, 1.0])
me_cylinder.use_remesh_fix_poles = True
me_cylinder.use_remesh_preserve_attributes = False
me_cylinder.use_mirror_vertex_groups = False
me_cylinder.update()

# ---- objects
ob_cylinder = bpy.data.objects.new('Cylinder', me_cylinder)

# ---- transforms, parenting, visibility, modifiers, constraints
ob_cylinder.location = (0.0, 0.0, 0.0)
ob_cylinder.lineart.crease_threshold = 0.0

# ---- collection membership
col_collection.objects.link(ob_cylinder)

# ---- scene / render settings (as saved in the file)
scene.frame_start = 1; scene.frame_end = 250; scene.frame_set(1)
scene.render.engine = 'BLENDER_EEVEE_NEXT'
scene.cycles.use_denoising = False
scene.cycles.samples = 128
scene.cycles.sampling_pattern = 'TABULATED_SOBOL'
scene.cycles.use_adaptive_sampling = False
scene.cycles.use_light_tree = False
scene.view_settings.view_transform = 'Filmic'
bpy.context.view_layer.update()

# ---- added for rendering (the .blend has no active camera and no usable light): camera, sun
cam_auto = bpy.data.cameras.new('AutoCamera')
cam_auto.lens = 50.0
cam_auto.sensor_width = 36.0
cam_auto.clip_end = 1000.0
ob_auto_camera = bpy.data.objects.new('AutoCamera', cam_auto)
scene.collection.objects.link(ob_auto_camera)
ob_auto_camera.location = (8.67918, -10.415, 6.94334)
ob_auto_camera.rotation_euler = (1.09748, -7.21219e-08, 0.694738)
scene.camera = ob_auto_camera
light_auto_sun = bpy.data.lights.new('AutoSun', 'SUN')
light_auto_sun.energy = 3.0
light_auto_sun.angle = 0.0523599
ob_auto_sun = bpy.data.objects.new('AutoSun', light_auto_sun)
scene.collection.objects.link(ob_auto_sun)
ob_auto_sun.rotation_euler = (0.872665, 0.174533, 0.523599)
bpy.context.view_layer.update()
